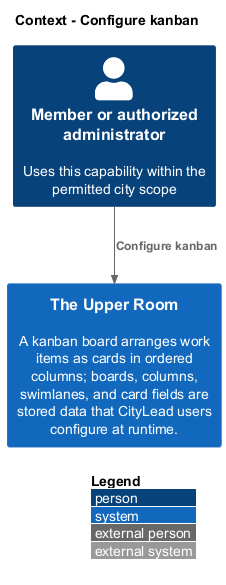

The diagram above was rendered by PlantUML. Its source (embedded in the PNG):
@startuml
!include <C4/C4_Context>
LAYOUT_WITH_LEGEND()
title Context - Configure kanban
Person(member, "Member or authorized administrator", "Uses this capability within the permitted city scope")
System(room, "The Upper Room", "A kanban board arranges work items as cards in ordered columns; boards, columns, swimlanes, and card fields are stored data that CityLead users configure at runtime.")
Rel(member, room, "Configure kanban")
@enduml